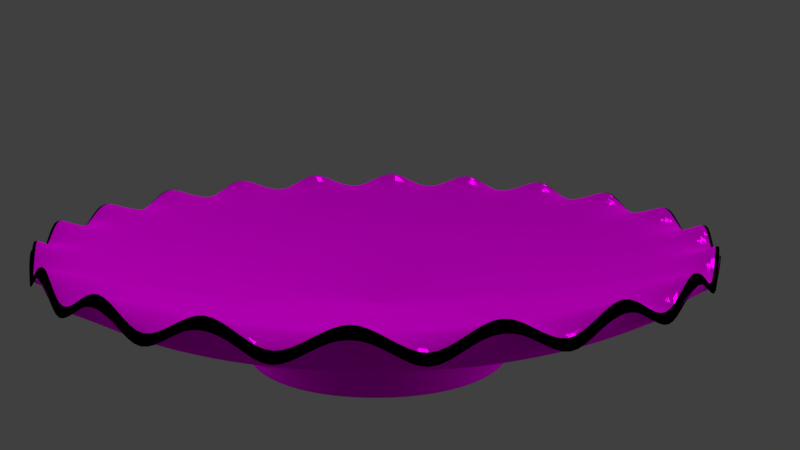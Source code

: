 # Source: piatto_nuovo.blend  (saved by Blender 2.79.0; exported with 4.5.12 LTS)
import bpy
from mathutils import Matrix  # noqa: F401  (used for matrix-valued properties, if any)

bpy.ops.wm.read_factory_settings(use_empty=True)
scene = bpy.context.scene
scene.name = 'Scene'

# ---- collections
col_collection_1 = bpy.data.collections.new('Collection 1'); scene.collection.children.link(col_collection_1)

# ---- images (referenced by path relative to the original .blend; pixels are not part of the script)
import os
ASSET_DIR = os.environ.get("B2B_ASSET_DIR", "")  # directory of the original .blend (textures are referenced by path, not embedded)
HERE = os.path.dirname(os.path.abspath(__file__))  # packed textures are extracted next to this script under _unpacked/

def load_image(name, relpath, width, height, colorspace="sRGB"):
    """Load a texture the original file referenced (path relative to the .blend, or extracted next to this script)."""
    p = next((c for c in (os.path.join(HERE, relpath), os.path.join(ASSET_DIR, relpath)) if relpath and os.path.exists(c)), "")
    if p:
        img = bpy.data.images.load(p, check_existing=True)
        img.name = name
    else:  # same state as the original file: an image datablock whose file is absent (Cycles renders it pink)
        img = bpy.data.images.new(name, width, height)
        img.source = "FILE"
        img.filepath = "//" + (relpath or name)
    img.colorspace_settings.name = colorspace
    return img
img_texture_piattino1_png = load_image('texture_piattino1.png', 'texture_piattino1.png', 1024, 1024, 'sRGB')
img_tp_png = load_image('tp.png', 'tp.png', 1024, 1024, 'sRGB')
img_texturescom_terracotta_1k_albedo_tif = load_image('TexturesCom_Terracotta_1K_albedo.tif', 'TexturesCom_Terracotta_1K_albedo.tif', 1024, 1024, 'sRGB')
img_texturescom_terracotta_1k_normal_tif = load_image('TexturesCom_Terracotta_1K_normal.tif', 'TexturesCom_Terracotta_1K_normal.tif', 1024, 1024, 'Non-Color')
img_texturescom_terracotta_1k_roughness_tif = load_image('TexturesCom_Terracotta_1K_roughness.tif', 'TexturesCom_Terracotta_1K_roughness.tif', 1024, 1024, 'sRGB')

# ---- materials (node trees are filled in below, after node groups)
mat_material_003 = bpy.data.materials.new('Material.003')
mat_material_003.alpha_threshold = 0.0
mat_material_003.roughness = 0.5
mat_material_001 = bpy.data.materials.new('Material.001')
mat_material_001.alpha_threshold = 0.0
mat_material_001.roughness = 0.5
mat_material = bpy.data.materials.new('Material')
mat_material.alpha_threshold = 0.0
mat_material.roughness = 0.5
mat_material_002 = bpy.data.materials.new('Material.002')
mat_material_002.alpha_threshold = 0.0
mat_material_002.roughness = 0.5

# ---- material node trees
mat_material_003.use_nodes = True; mat_material_003.node_tree.nodes.clear()
_N = mat_material_003.node_tree.nodes; _L = mat_material_003.node_tree.links
n0 = _N.new('ShaderNodeOutputMaterial'); n0.name = 'Material Output'; n0.location = (300, 300)
n1 = _N.new('ShaderNodeEmission'); n1.name = 'Emission'; n1.location = (10, 300)
n1.inputs[0].default_value = (0.8, 0.8, 0.8, 1.0)
_L.new(n1.outputs[0], n0.inputs[0])
n0.is_active_output = True
mat_material_001.use_nodes = True; mat_material_001.node_tree.nodes.clear()
_N = mat_material_001.node_tree.nodes; _L = mat_material_001.node_tree.links
n0 = _N.new('ShaderNodeTexCoord'); n0.name = 'Texture Coordinate'; n0.location = (-630, 366)
n1 = _N.new('ShaderNodeMapping'); n1.name = 'Mapping'; n1.location = (169, 304)
n2 = _N.new('ShaderNodeBsdfTransparent'); n2.name = 'Transparent BSDF'; n2.location = (518, 451)
n3 = _N.new('ShaderNodeTexImage'); n3.name = 'Image Texture'; n3.location = (459, 274)
n3.width = 140
n3.image = img_texture_piattino1_png
n4 = _N.new('ShaderNodeBsdfAnisotropic'); n4.name = 'Glossy BSDF'; n4.location = (128, 653)
n4.distribution = 'GGX'
n4.inputs[1].default_value = 0.4472
n5 = _N.new('ShaderNodeTexImage'); n5.name = 'Image Texture.001'; n5.location = (584, -307)
n5.width = 140
n5.image = img_tp_png
n6 = _N.new('ShaderNodeOutputMaterial'); n6.name = 'Material Output'; n6.location = (1268, -84)
n7 = _N.new('ShaderNodeBsdfDiffuse'); n7.name = 'Diffuse BSDF'; n7.location = (804, -158)
n8 = _N.new('ShaderNodeBsdfAnisotropic'); n8.name = 'Glossy BSDF.001'; n8.location = (886, -310)
n8.distribution = 'GGX'
n8.inputs[1].default_value = 0.09129
n9 = _N.new('ShaderNodeMixShader'); n9.name = 'Mix Shader'; n9.location = (958, -134)
n9.width = 154
n9.inputs[0].default_value = 0.04065
_L.new(n1.outputs[0], n3.inputs[0])
_L.new(n0.outputs[2], n1.inputs[0])
_L.new(n3.outputs[0], n4.inputs[0])
_L.new(n5.outputs[0], n7.inputs[0])
_L.new(n7.outputs[0], n9.inputs[1])
_L.new(n9.outputs[0], n6.inputs[0])
_L.new(n8.outputs[0], n9.inputs[2])
_L.new(n5.outputs[0], n8.inputs[0])
n6.is_active_output = True
mat_material.use_nodes = True; mat_material.node_tree.nodes.clear()
_N = mat_material.node_tree.nodes; _L = mat_material.node_tree.links
n0 = _N.new('ShaderNodeBsdfDiffuse'); n0.name = 'Diffuse BSDF'; n0.location = (10, 300)
n0.inputs[0].default_value = (0.0, 0.0, 0.0, 1.0)
n1 = _N.new('ShaderNodeMixShader'); n1.name = 'Mix Shader'; n1.location = (240, 295)
n1.inputs[0].default_value = 0.8091
n2 = _N.new('ShaderNodeBsdfAnisotropic'); n2.name = 'Glossy BSDF'; n2.location = (61, 135)
n2.distribution = 'GGX'
n2.inputs[0].default_value = (0.0, 0.0, 0.0, 1.0)
n2.inputs[1].default_value = 0.4472
n3 = _N.new('ShaderNodeOutputMaterial'); n3.name = 'Material Output'; n3.location = (460, 300)
_L.new(n0.outputs[0], n1.inputs[1])
_L.new(n2.outputs[0], n1.inputs[2])
_L.new(n1.outputs[0], n3.inputs[0])
n3.is_active_output = True
mat_material_002.use_nodes = True; mat_material_002.node_tree.nodes.clear()
_N = mat_material_002.node_tree.nodes; _L = mat_material_002.node_tree.links
n0 = _N.new('ShaderNodeBsdfDiffuse'); n0.name = 'Diffuse BSDF'; n0.location = (256, 300)
n1 = _N.new('ShaderNodeMixShader'); n1.name = 'Mix Shader'; n1.location = (620, 311)
n1.inputs[0].default_value = 0.1545
n2 = _N.new('ShaderNodeTexImage'); n2.name = 'Image Texture'; n2.location = (-209, 317)
n2.width = 140
n2.image = img_texturescom_terracotta_1k_albedo_tif
n3 = _N.new('ShaderNodeOutputMaterial'); n3.name = 'Material Output'; n3.location = (840, 300)
n4 = _N.new('ShaderNodeTexImage'); n4.name = 'Image Texture.001'; n4.location = (-194, 18)
n4.width = 140
n4.image = img_texturescom_terracotta_1k_normal_tif
n5 = _N.new('ShaderNodeTexImage'); n5.name = 'Image Texture.002'; n5.location = (-58, 622)
n5.width = 140
n5.image = img_texturescom_terracotta_1k_roughness_tif
n6 = _N.new('ShaderNodeBsdfAnisotropic'); n6.name = 'Glossy BSDF'; n6.location = (399, 129)
n6.distribution = 'GGX'
n7 = _N.new('ShaderNodeValToRGB'); n7.name = 'ColorRamp'; n7.location = (175, 663)
n7.width = 245
while len(n7.color_ramp.elements) > 1: n7.color_ramp.elements.remove(n7.color_ramp.elements[-1])
n7.color_ramp.elements[0].position = 0.32; n7.color_ramp.elements[0].color = (0.0, 0.0, 0.0, 1.0)
_e = n7.color_ramp.elements.new(0.4933); _e.color = (1.0, 1.0, 1.0, 1.0)
n8 = _N.new('ShaderNodeNormalMap'); n8.name = 'Normal Map'; n8.location = (64, 49)
n8.inputs[0].default_value = 0.0
n9 = _N.new('ShaderNodeMath'); n9.name = 'Math'; n9.location = (0, 0)
n9.operation = 'POWER'
_L.new(n0.outputs[0], n1.inputs[1])
_L.new(n2.outputs[0], n0.inputs[0])
_L.new(n1.outputs[0], n3.inputs[0])
_L.new(n6.outputs[0], n1.inputs[2])
_L.new(n2.outputs[0], n6.inputs[0])
_L.new(n8.outputs[0], n0.inputs[2])
_L.new(n4.outputs[0], n8.inputs[1])
_L.new(n8.outputs[0], n6.inputs[4])
_L.new(n5.outputs[0], n7.inputs[0])
_L.new(n7.outputs[0], n9.inputs[0])
_L.new(n9.outputs[0], n6.inputs[1])
n3.is_active_output = True

# ---- world
world_world = bpy.data.worlds.new('World'); scene.world = world_world
world_world.color = (0.05088, 0.05088, 0.05088)
world_world.use_sun_shadow = False
world_world.sun_shadow_jitter_overblur = 0.0
world_world.cycles.sampling_method = 'MANUAL'

# ---- cameras
cam_camera = bpy.data.cameras.new('Camera')
cam_camera.clip_end = 100.0
cam_camera.lens = 35.0
cam_camera.sensor_width = 32.0
cam_camera.sensor_height = 18.0
cam_camera.ortho_scale = 7.314
cam_camera.dof.focus_distance = 0.0

# ---- lights
light_lamp = bpy.data.lights.new('Lamp', 'SUN')
light_lamp.transmission_factor = 0.0
light_lamp.cutoff_distance = 30.0
light_lamp.angle = 0.1993
light_lamp.energy = 1.0
light_lamp.shadow_buffer_clip_start = 1.001
light_lamp.shadow_soft_size = 0.1
light_lamp.shadow_cascade_max_distance = 1000.0

# ---- meshes
me_plane = bpy.data.meshes.new('Plane')
me_plane.from_pydata([(-1.0, -1.0, 0.0), (1.0, -1.0, 0.0), (-1.0, 1.0, 0.0), (1.0, 1.0, 0.0)], [], [(0, 1, 3, 2)])
me_plane.materials.append(mat_material_003)
me_plane.use_remesh_preserve_volume = False
me_plane.use_remesh_preserve_attributes = False
me_plane.use_mirror_vertex_groups = False
me_plane.update()
me_circle = bpy.data.meshes.new('Circle')
me_circle.from_pydata([(0.0, 2.36, 0.1702), (0.0, 2.147, 0.008076), (0.347, 2.12, 0.008076), (0.6776, 2.041, 0.008076), (0.9918, 1.911, 0.008076), (1.282, 1.733, 0.008076), (1.54, 1.512, 0.008076), (1.761, 1.254, 0.008076), (1.939, 0.964, 0.008076), (2.069, 0.6499, 0.008076), (2.148, 0.3193, 0.008076), (2.175, 0.0, 0.008076), (2.48, 0.0, 0.1702), (2.449, 0.3676, -0.06924), (2.359, 0.6514, 0.1702), (2.21, 1.103, -0.06924), (2.008, 1.341, 0.1702), (1.756, 1.729, -0.06924), (1.461, 1.888, 0.1702), (1.13, 2.184, -0.06924), (0.7712, 2.239, 0.1702), (0.3939, 2.423, -0.06924), (0.0, 0.0, -0.5473), (0.0, 2.36, 0.08411), (2.48, 0.0, 0.08411), (2.449, 0.3676, -0.1525), (2.359, 0.6514, 0.08411), (2.21, 1.103, -0.1525), (2.008, 1.341, 0.08411), (1.756, 1.729, -0.1525), (1.461, 1.888, 0.08411), (1.13, 2.184, -0.1525), (0.7712, 2.239, 0.08411), (0.3939, 2.423, -0.1525), (1.82, 0.2688, -0.1218), (1.753, 0.5486, -0.1218), (1.843, 0.0, -0.1218), (1.492, 1.06, -0.1218), (1.305, 1.279, -0.1218), (0.8413, 1.616, -0.1218), (0.5754, 1.726, -0.1218), (1.643, 0.8145, -0.1218), (1.087, 1.466, -0.1218), (0.2956, 1.793, -0.1218), (0.0, 1.816, -0.1218), (0.9751, 0.1449, -0.3508), (0.9872, 0.0, -0.3508), (0.7994, 0.5692, -0.3508), (0.4502, 0.8674, -0.3508), (0.88, 0.4376, -0.3508), (0.5818, 0.7868, -0.3508), (0.1575, 0.9625, -0.3508), (0.9391, 0.295, -0.3508), (0.6992, 0.6866, -0.3508), (0.3076, 0.9265, -0.3508), (0.0, 0.9746, -0.3508), (1.365, 0.4278, -0.2509), (1.016, 0.9971, -0.2509), (0.4469, 1.346, -0.2509), (0.0, 1.416, -0.2509), (1.417, 0.2096, -0.2509), (1.435, 0.0, -0.2509), (1.162, 0.8265, -0.2509), (0.6542, 1.26, -0.2509), (1.279, 0.6351, -0.2509), (0.8455, 1.143, -0.2509), (0.2287, 1.398, -0.2509), (0.0, 2.454, 0.1881), (2.48, 0.0, 0.1881), (2.449, 0.3676, -0.1525), (2.359, 0.7449, 0.1881), (2.21, 1.103, -0.1525), (2.008, 1.434, 0.1881), (1.756, 1.729, -0.1525), (1.461, 1.981, 0.1881), (1.13, 2.184, -0.1525), (0.7712, 2.333, 0.1881), (0.3939, 2.423, -0.1525), (0.0, 2.195, -0.1616), (2.394, 0.0, -0.1616), (2.365, 0.2124, -0.1616), (2.279, 0.571, -0.1616), (2.138, 0.9116, -0.1616), (1.945, 1.226, -0.1616), (1.705, 1.506, -0.1616), (1.425, 1.746, -0.1616), (1.111, 1.939, -0.1616), (0.7699, 2.08, -0.1616), (0.4114, 2.166, -0.1616), (0.0, 1.066, -0.6575), (1.174, 0.0, -0.6575), (1.16, 0.1038, -0.6575), (1.118, 0.2779, -0.6575), (1.049, 0.4433, -0.6575), (0.9559, 0.5959, -0.6575), (0.8397, 0.732, -0.6575), (0.7036, 0.8483, -0.6575), (0.5509, 0.9418, -0.6575), (0.3856, 1.01, -0.6575), (0.2115, 1.052, -0.6575), (0.0, 0.9353, -0.7205), (1.02, 0.0, -0.7205), (0.971, 0.2433, -0.7205), (0.8288, 0.5225, -0.7205), (0.7267, 0.642, -0.7205), (0.4733, 0.8261, -0.7205), (0.1753, 0.9229, -0.7205), (0.0, 0.9353, -0.916), (1.02, 0.0, -0.916), (1.008, 0.09052, -0.916), (0.971, 0.2433, -0.916), (0.9109, 0.3885, -0.916), (0.8288, 0.5225, -0.916), (0.7267, 0.642, -0.916), (0.6073, 0.744, -0.916), (0.4733, 0.8261, -0.916), (0.3281, 0.8863, -0.916), (0.1753, 0.9229, -0.916), (0.9109, 0.3885, -0.7205), (1.008, 0.09052, -0.7205), (0.3281, 0.8863, -0.7205), (0.6073, 0.744, -0.7205), (0.5505, 1.487, -0.4565), (0.7941, 1.386, -0.4565), (1.219, 1.077, -0.4565), (1.391, 0.8767, -0.4565), (1.629, 0.4083, -0.4565), (1.691, 0.1519, -0.4565), (0.2941, 1.549, -0.4565), (1.019, 1.248, -0.4565), (1.528, 0.6519, -0.4565), (0.0, 1.569, -0.4565), (1.712, 0.0, -0.4565), (0.4733, 0.8261, -0.7205), (0.7267, 0.642, -0.7205), (0.8288, 0.5225, -0.7205), (0.971, 0.2433, -0.7205), (0.1753, 0.9229, -0.7205), (0.0, 0.9353, -0.7205), (1.02, 0.0, -0.7205), (0.3281, 0.8863, -0.7205), (1.008, 0.09052, -0.7205), (0.6073, 0.744, -0.7205), (0.9109, 0.3885, -0.7205), (0.0, 0.0, -0.7722), (0.0, 0.0, -0.7722), (0.0, 0.0, -0.7722), (0.0, 0.0, -0.7722), (0.0, 0.0, -0.7722), (0.0, 0.0, -0.7722), (0.0, 0.0, -0.7722), (0.0, 0.0, -0.7722), (0.0, 0.0, -0.7722), (0.0, 0.0, -0.7722), (0.0, 0.0, -0.7722), (1.008, 0.09052, -0.916), (0.3281, 0.8863, -0.916), (0.6073, 0.744, -0.916), (0.9109, 0.3885, -0.916), (0.8288, 0.5225, -0.916), (0.7267, 0.642, -0.916), (0.971, 0.2433, -0.916), (0.1753, 0.9229, -0.916), (0.0, 0.9353, -0.916), (1.02, 0.0, -0.916), (0.4733, 0.8261, -0.916), (0.2697, 0.115, -0.8148), (0.2875, 0.07204, -0.8148), (0.0, 0.2769, -0.8148), (0.0519, 0.2733, -0.8148), (0.1401, 0.2446, -0.8148), (0.1798, 0.2203, -0.8148), (0.2454, 0.1547, -0.8148), (0.2984, 0.0268, -0.8148), (0.302, 0.0, -0.8148), (0.09714, 0.2624, -0.8148), (0.2152, 0.1901, -0.8148), (0.9871, 1.723, -0.3171), (1.729, 1.09, -0.3171), (2.102, 0.1888, -0.3171), (2.128, 0.0, -0.3171), (0.6843, 1.849, -0.3171), (1.516, 1.339, -0.3171), (2.025, 0.5075, -0.3171), (0.3656, 1.925, -0.3171), (1.267, 1.552, -0.3171), (1.9, 0.8103, -0.3171), (0.0, 1.951, -0.3171)], [], [(20, 19, 4, 3), (17, 16, 7, 6), (14, 13, 10, 9), (21, 20, 3, 2), (18, 17, 6, 5), (15, 14, 9, 8), (0, 21, 2, 1), (19, 18, 5, 4), (16, 15, 8, 7), (13, 12, 11, 10), (52, 45, 22), (45, 46, 22), (53, 47, 22), (54, 48, 22), (47, 49, 22), (48, 50, 22), (55, 51, 22), (49, 52, 22), (50, 53, 22), (51, 54, 22), (18, 19, 31, 30), (15, 16, 28, 27), (12, 13, 25, 24), (19, 20, 32, 31), (16, 17, 29, 28), (13, 14, 26, 25), (20, 21, 33, 32), (17, 18, 30, 29), (14, 15, 27, 26), (21, 0, 23, 33), (2, 3, 40, 43), (5, 6, 38, 42), (8, 9, 35, 41), (1, 2, 43, 44), (4, 5, 42, 39), (7, 8, 41, 37), (3, 4, 39, 40), (6, 7, 37, 38), (10, 11, 36, 34), (9, 10, 34, 35), (66, 58, 54, 51), (65, 57, 53, 50), (64, 56, 52, 49), (59, 66, 51, 55), (63, 65, 50, 48), (62, 64, 49, 47), (58, 63, 48, 54), (57, 62, 47, 53), (60, 61, 46, 45), (56, 60, 45, 52), (35, 34, 60, 56), (34, 36, 61, 60), (38, 37, 62, 57), (40, 39, 63, 58), (37, 41, 64, 62), (39, 42, 65, 63), (44, 43, 66, 59), (41, 35, 56, 64), (42, 38, 57, 65), (43, 40, 58, 66), (33, 23, 67, 77), (32, 33, 77, 76), (31, 32, 76, 75), (30, 31, 75, 74), (29, 30, 74, 73), (28, 29, 73, 72), (27, 28, 72, 71), (26, 27, 71, 70), (25, 26, 70, 69), (24, 25, 69, 68), (70, 71, 82, 81), (77, 67, 78, 88), (74, 75, 86, 85), (71, 72, 83, 82), (68, 69, 80, 79), (75, 76, 87, 86), (72, 73, 84, 83), (69, 70, 81, 80), (76, 77, 88, 87), (73, 74, 85, 84), (123, 122, 98, 97), (125, 124, 95, 94), (127, 126, 92, 91), (122, 128, 99, 98), (124, 129, 96, 95), (126, 130, 93, 92), (128, 131, 89, 99), (129, 123, 97, 96), (130, 125, 94, 93), (132, 127, 91, 90), (133, 140, 120, 105), (135, 134, 104, 103), (141, 136, 102, 119), (140, 137, 106, 120), (134, 142, 121, 104), (136, 143, 118, 102), (137, 138, 100, 106), (142, 133, 105, 121), (143, 135, 103, 118), (139, 141, 119, 101), (158, 159, 112, 111), (164, 155, 109, 108), (165, 156, 116, 115), (159, 160, 113, 112), (155, 161, 110, 109), (156, 162, 117, 116), (160, 157, 114, 113), (161, 158, 111, 110), (162, 163, 107, 117), (157, 165, 115, 114), (180, 179, 127, 132), (186, 178, 125, 130), (185, 177, 123, 129), (184, 187, 131, 128), (183, 186, 130, 126), (182, 185, 129, 124), (181, 184, 128, 122), (179, 183, 126, 127), (178, 182, 124, 125), (177, 181, 122, 123), (90, 91, 141, 139), (93, 94, 135, 143), (96, 97, 133, 142), (99, 89, 138, 137), (92, 93, 143, 136), (95, 96, 142, 134), (98, 99, 137, 140), (91, 92, 136, 141), (94, 95, 134, 135), (97, 98, 140, 133), (167, 166, 148, 147), (169, 168, 144, 154), (171, 170, 152, 151), (166, 172, 149, 148), (174, 173, 146, 145), (170, 175, 153, 152), (172, 176, 150, 149), (173, 167, 147, 146), (175, 169, 154, 153), (176, 171, 151, 150), (121, 105, 165, 157), (106, 100, 163, 162), (102, 118, 158, 161), (104, 121, 157, 160), (120, 106, 162, 156), (119, 102, 161, 155), (103, 104, 160, 159), (105, 120, 156, 165), (101, 119, 155, 164), (118, 103, 159, 158), (113, 114, 171, 176), (116, 117, 169, 175), (109, 110, 167, 173), (112, 113, 176, 172), (115, 116, 175, 170), (108, 109, 173, 174), (111, 112, 172, 166), (114, 115, 170, 171), (117, 107, 168, 169), (110, 111, 166, 167), (86, 87, 181, 177), (83, 84, 182, 178), (80, 81, 183, 179), (87, 88, 184, 181), (84, 85, 185, 182), (81, 82, 186, 183), (88, 78, 187, 184), (85, 86, 177, 185), (82, 83, 178, 186), (79, 80, 179, 180)])
me_circle.polygons.foreach_set('material_index', [0, 0, 0, 0, 0, 0, 0, 0, 0, 0, 0, 0, 0, 0, 0, 0, 0, 0, 0, 0, 1, 1, 1, 1, 1, 1, 1, 1, 1, 1, 0, 0, 0, 0, 0, 0, 0, 0, 0, 0, 0, 0, 0, 0, 0, 0, 0, 0, 0, 0, 0, 0, 0, 0, 0, 0, 0, 0, 0, 0, 1, 1, 1, 1, 1, 1, 1, 1, 1, 1, 2, 2, 2, 2, 2, 2, 2, 2, 2, 2, 2, 2, 2, 2, 2, 2, 2, 2, 2, 2, 2, 2, 2, 2, 2, 2, 2, 2, 2, 2, 2, 2, 2, 2, 2, 2, 2, 2, 2, 2, 2, 2, 2, 2, 2, 2, 2, 2, 2, 2, 2, 2, 2, 2, 2, 2, 2, 2, 2, 2, 2, 2, 2, 2, 2, 2, 2, 2, 2, 2, 2, 2, 2, 2, 2, 2, 2, 2, 2, 2, 2, 2, 2, 2, 2, 2, 2, 2, 2, 2, 2, 2, 2, 2, 2, 2, 2, 2, 2, 2])
_k = {(12, 13): 0.30196, (13, 14): 0.30196, (14, 15): 0.30196, (15, 16): 0.30196, (16, 17): 0.30196, (17, 18): 0.30196, (18, 19): 0.30196, (19, 20): 0.30196, (20, 21): 0.30196, (0, 21): 0.30196, (24, 25): 0.30196, (25, 26): 0.30196, (26, 27): 0.30196, (27, 28): 0.30196, (28, 29): 0.30196, (29, 30): 0.30196, (30, 31): 0.30196, (31, 32): 0.30196, (32, 33): 0.30196, (23, 33): 0.30196, (19, 31): 0.30196, (18, 30): 0.30196, (16, 28): 0.30196, (15, 27): 0.30196, (13, 25): 0.30196, (12, 24): 0.30196, (20, 32): 0.30196, (17, 29): 0.30196, (14, 26): 0.30196, (21, 33): 0.30196, (0, 23): 0.30196, (68, 69): 0.30196, (69, 70): 0.30196, (70, 71): 0.30196, (71, 72): 0.30196, (72, 73): 0.30196, (73, 74): 0.30196, (74, 75): 0.30196, (75, 76): 0.30196, (76, 77): 0.30196, (67, 77): 0.30196}
me_circle.attributes.new('crease_edge', 'FLOAT', 'EDGE').data.foreach_set('value', [_k.get((min(e.vertices), max(e.vertices)), 0.0) for e in me_circle.edges])
_uv = me_circle.uv_layers.new(name='UVMap')
_uv.uv.foreach_set('vector', [0.3081, 0.9005, 0.2788, 0.8476, 0.2949, 0.8058, 0.323, 0.8368, 0.2254, 0.7507, 0.2027, 0.709, 0.2306, 0.669, 0.2481, 0.7209, 0.1785, 0.5765, 0.1777, 0.4889, 0.2063, 0.4915, 0.2094, 0.5529, 0.3455, 0.9084, 0.3081, 0.9005, 0.323, 0.8368, 0.3533, 0.8591, 0.2474, 0.8207, 0.2254, 0.7507, 0.2481, 0.7209, 0.2697, 0.7668, 0.1906, 0.6271, 0.1785, 0.5765, 0.2094, 0.5529, 0.2176, 0.6126, 0.3797, 0.941, 0.3455, 0.9084, 0.3533, 0.8591, 0.3859, 0.8723, 0.2788, 0.8476, 0.2474, 0.8207, 0.2697, 0.7668, 0.2949, 0.8058, 0.2027, 0.709, 0.1906, 0.6271, 0.2176, 0.6126, 0.2306, 0.669, 0.1777, 0.4889, 0.177, 0.4396, 0.208, 0.4334, 0.2063, 0.4915, 0.3243, 0.4979, 0.3229, 0.4701, 0.4189, 0.4575, 0.3229, 0.4701, 0.3236, 0.4437, 0.4189, 0.4575, 0.3418, 0.5742, 0.3339, 0.5506, 0.4189, 0.4575, 0.3758, 0.6268, 0.3631, 0.6127, 0.4189, 0.4575, 0.3339, 0.5506, 0.328, 0.525, 0.4189, 0.4575, 0.3631, 0.6127, 0.3516, 0.5951, 0.4189, 0.4575, 0.4044, 0.6429, 0.3896, 0.6369, 0.4189, 0.4575, 0.328, 0.525, 0.3243, 0.4979, 0.4189, 0.4575, 0.3516, 0.5951, 0.3418, 0.5742, 0.4189, 0.4575, 0.3896, 0.6369, 0.3758, 0.6268, 0.4189, 0.4575, 0.0, 0.0, 0.0, 0.0, 0.0, 0.0, 0.0, 0.0, 0.0, 0.0, 0.0, 0.0, 0.0, 0.0, 0.0, 0.0, 0.0, 0.0, 0.0, 0.0, 0.0, 0.0, 0.0, 0.0, 0.0, 0.0, 0.0, 0.0, 0.0, 0.0, 0.0, 0.0, 0.0, 0.0, 0.0, 0.0, 0.0, 0.0, 0.0, 0.0, 0.0, 0.0, 0.0, 0.0, 0.0, 0.0, 0.0, 0.0, 0.0, 0.0, 0.0, 0.0, 0.0, 0.0, 0.0, 0.0, 0.0, 0.0, 0.0, 0.0, 0.0, 0.0, 0.0, 0.0, 0.0, 0.0, 0.0, 0.0, 0.0, 0.0, 0.0, 0.0, 0.0, 0.0, 0.0, 0.0, 0.0, 0.0, 0.0, 0.0, 0.3533, 0.8591, 0.323, 0.8368, 0.3379, 0.776, 0.3636, 0.7948, 0.2697, 0.7668, 0.2481, 0.7209, 0.2746, 0.6778, 0.2929, 0.7167, 0.2176, 0.6126, 0.2094, 0.5529, 0.2418, 0.5356, 0.2487, 0.5861, 0.3859, 0.8723, 0.3533, 0.8591, 0.3636, 0.7948, 0.3914, 0.806, 0.2949, 0.8058, 0.2697, 0.7668, 0.2929, 0.7167, 0.3142, 0.7497, 0.2306, 0.669, 0.2176, 0.6126, 0.2487, 0.5861, 0.2597, 0.6339, 0.323, 0.8368, 0.2949, 0.8058, 0.3142, 0.7497, 0.3379, 0.776, 0.2481, 0.7209, 0.2306, 0.669, 0.2597, 0.6339, 0.2746, 0.6778, 0.2063, 0.4915, 0.208, 0.4334, 0.2406, 0.4348, 0.2392, 0.4837, 0.2094, 0.5529, 0.2063, 0.4915, 0.2392, 0.4837, 0.2418, 0.5356, 0.3762, 0.7187, 0.3562, 0.704, 0.3758, 0.6268, 0.3896, 0.6369, 0.3211, 0.6579, 0.3068, 0.6275, 0.3418, 0.5742, 0.3516, 0.5951, 0.2867, 0.556, 0.2813, 0.5167, 0.3243, 0.4979, 0.328, 0.525, 0.3977, 0.7274, 0.3762, 0.7187, 0.3896, 0.6369, 0.4044, 0.6429, 0.3377, 0.6836, 0.3211, 0.6579, 0.3516, 0.5951, 0.3631, 0.6127, 0.2953, 0.5933, 0.2867, 0.556, 0.328, 0.525, 0.3339, 0.5506, 0.3562, 0.704, 0.3377, 0.6836, 0.3631, 0.6127, 0.3758, 0.6268, 0.3068, 0.6275, 0.2953, 0.5933, 0.3339, 0.5506, 0.3418, 0.5742, 0.2792, 0.4761, 0.2803, 0.438, 0.3236, 0.4437, 0.3229, 0.4701, 0.2813, 0.5167, 0.2792, 0.4761, 0.3229, 0.4701, 0.3243, 0.4979, 0.2418, 0.5356, 0.2392, 0.4837, 0.2792, 0.4761, 0.2813, 0.5167, 0.2392, 0.4837, 0.2406, 0.4348, 0.2803, 0.438, 0.2792, 0.4761, 0.2746, 0.6778, 0.2597, 0.6339, 0.2953, 0.5933, 0.3068, 0.6275, 0.3379, 0.776, 0.3142, 0.7497, 0.3377, 0.6836, 0.3562, 0.704, 0.2597, 0.6339, 0.2487, 0.5861, 0.2867, 0.556, 0.2953, 0.5933, 0.3142, 0.7497, 0.2929, 0.7167, 0.3211, 0.6579, 0.3377, 0.6836, 0.3914, 0.806, 0.3636, 0.7948, 0.3762, 0.7187, 0.3977, 0.7274, 0.2487, 0.5861, 0.2418, 0.5356, 0.2813, 0.5167, 0.2867, 0.556, 0.2929, 0.7167, 0.2746, 0.6778, 0.3068, 0.6275, 0.3211, 0.6579, 0.3636, 0.7948, 0.3379, 0.776, 0.3562, 0.704, 0.3762, 0.7187, 0.0, 0.0, 0.0, 0.0, 0.0, 0.0, 0.0, 0.0, 0.0, 0.0, 0.0, 0.0, 0.0, 0.0, 0.0, 0.0, 0.0, 0.0, 0.0, 0.0, 0.0, 0.0, 0.0, 0.0, 0.0, 0.0, 0.0, 0.0, 0.0, 0.0, 0.0, 0.0, 0.0, 0.0, 0.0, 0.0, 0.0, 0.0, 0.0, 0.0, 0.0, 0.0, 0.0, 0.0, 0.0, 0.0, 0.0, 0.0, 0.0, 0.0, 0.0, 0.0, 0.0, 0.0, 0.0, 0.0, 0.0, 0.0, 0.0, 0.0, 0.0, 0.0, 0.0, 0.0, 0.0, 0.0, 0.0, 0.0, 0.0, 0.0, 0.0, 0.0, 0.0, 0.0, 0.0, 0.0, 0.0, 0.0, 0.0, 0.0, 0.0, 0.0, 0.0, 0.0, 0.0, 0.0, 0.0, 0.0, 0.0, 0.0, 0.0, 0.0, 0.0, 0.0, 0.0, 0.0, 0.0, 0.0, 0.0, 0.0, 0.0, 0.0, 0.0, 0.0, 0.0, 0.0, 0.0, 0.0, 0.0, 0.0, 0.0, 0.0, 0.0, 0.0, 0.0, 0.0, 0.0, 0.0, 0.0, 0.0, 0.0, 0.0, 0.0, 0.0, 0.0, 0.0, 0.0, 0.0, 0.0, 0.0, 0.0, 0.0, 0.0, 0.0, 0.0, 0.0, 0.0, 0.0, 0.0, 0.0, 0.0, 0.0, 0.0, 0.0, 0.0, 0.0, 0.0, 0.0, 0.0, 0.0, 0.0, 0.0, 0.0, 0.0, 0.0, 0.0, 0.0, 0.0, 0.0, 0.0, 0.0, 0.0, 0.0, 0.0, 0.0, 0.0, 0.0, 0.0, 0.0, 0.0, 0.0, 0.0, 0.0, 0.0, 0.0, 0.0, 0.0, 0.0, 0.0, 0.0, 0.0, 0.0, 0.0, 0.0, 0.0, 0.0, 0.0, 0.0, 0.0, 0.0, 0.0, 0.0, 0.0, 0.0, 0.0, 0.0, 0.0, 0.0, 0.0, 0.0, 0.0, 0.0, 0.0, 0.0, 0.0, 0.0, 0.0, 0.0, 0.0, 0.0, 0.0, 0.0, 0.0, 0.0, 0.0, 0.0, 0.0, 0.0, 0.0, 0.0, 0.0, 0.0, 0.0, 0.0, 0.0, 0.0, 0.0, 0.0, 0.0, 0.0, 0.0, 0.0, 0.0, 0.0, 0.0, 0.0, 0.0, 0.0, 0.0, 0.0, 0.0, 0.0, 0.0, 0.0, 0.0, 0.0, 0.0, 0.0, 0.0, 0.0, 0.0, 0.0, 0.0, 0.0, 0.0, 0.0, 0.0, 0.0, 0.0, 0.0, 0.0, 0.0, 0.0, 0.0, 0.0, 0.0, 0.0, 0.0, 0.0, 0.0, 0.0, 0.0, 0.0, 0.0, 0.0, 0.0, 0.0, 0.0, 0.0, 0.0, 0.0, 0.0, 0.0, 0.0, 0.0, 0.0, 0.0, 0.0, 0.0, 0.0, 0.0, 0.0, 0.0, 0.0, 0.0, 0.0, 0.0, 0.0, 0.0, 0.0, 0.0, 0.0, 0.0, 0.0, 0.0, 0.0, 0.0, 0.0, 0.0, 0.0, 0.0, 0.0, 0.0, 0.0, 0.0, 0.0, 0.0, 0.0, 0.0, 0.0, 0.0, 0.0, 0.0, 0.0, 0.0, 0.0, 0.0, 0.0, 0.0, 0.0, 0.0, 0.0, 0.0, 0.0, 0.0, 0.0, 0.0, 0.0, 0.0, 0.0, 0.0, 0.0, 0.0, 0.0, 0.0, 0.0, 0.0, 0.0, 0.0, 0.0, 0.0, 0.0, 0.0, 0.0, 0.0, 0.0, 0.0, 0.0, 0.0, 0.0, 0.0, 0.0, 0.0, 0.0, 0.0, 0.0, 0.0, 0.0, 0.0, 0.0, 0.0, 0.0, 0.0, 0.0, 0.0, 0.0, 0.0, 0.0, 0.0, 0.0, 0.0, 0.0, 0.0, 0.0, 0.0, 0.0, 0.0, 0.0, 0.0, 0.0, 0.0, 0.0, 0.0, 0.0, 0.0, 0.0, 0.0, 0.0, 0.0, 0.0, 0.0, 0.0, 0.0, 0.0, 0.0, 0.0, 0.0, 0.0, 0.0, 0.0, 0.0, 0.0, 0.0, 0.0, 0.0, 0.0, 0.0, 0.0, 0.0, 0.0, 0.0, 0.0, 0.0, 0.0, 0.0, 0.0, 0.0, 0.0, 0.0, 0.0, 0.0, 0.0, 0.0, 0.0, 0.0, 0.0, 0.0, 0.0, 0.0, 0.0, 0.0, 0.0, 0.0, 0.0, 0.0, 0.0, 0.0, 0.0, 0.0, 0.0, 0.0, 0.0, 0.0, 0.0, 0.0, 0.0, 0.0, 0.0, 0.0, 0.0, 0.0, 0.0, 0.0, 0.0, 0.0, 0.0, 0.0, 0.0, 0.0, 0.0, 0.0, 0.0, 0.0, 0.0, 0.0, 0.0, 0.0, 0.0, 0.0, 0.0, 0.0, 0.0, 0.0, 0.0, 0.0, 0.0, 0.0, 0.0, 0.0, 0.0, 0.0, 0.0, 0.0, 0.0, 0.0, 0.0, 0.0, 0.0, 0.0, 0.0, 0.0, 0.0, 0.0, 0.0, 0.0, 0.0, 0.0, 0.0, 0.0, 0.0, 0.0, 0.0, 0.0, 0.0, 0.0, 0.0, 0.0, 0.0, 0.0, 0.0, 0.0, 0.0, 0.0, 0.0, 0.0, 0.0, 0.0, 0.0, 0.0, 0.0, 0.0, 0.0, 0.0, 0.0, 0.0, 0.0, 0.0, 0.0, 0.0, 0.0, 0.0, 0.0, 0.0, 0.0, 0.0, 0.0, 0.0, 0.0, 0.0, 0.0, 0.0, 0.0, 0.0, 0.0, 0.0, 0.0, 0.0, 0.0, 0.0, 0.0, 0.0, 0.0, 0.0, 0.0, 0.0, 0.0, 0.0, 0.0, 0.0, 0.0, 0.0, 0.0, 0.0, 0.0, 0.0, 0.0, 0.0, 0.0, 0.0, 0.0, 0.0, 0.0, 0.0, 0.0, 0.0, 0.0, 0.0, 0.0, 0.0, 0.0, 0.0, 0.0, 0.0, 0.0, 0.0, 0.0, 0.0, 0.0, 0.0, 0.0, 0.0, 0.0, 0.0, 0.0, 0.0, 0.0, 0.0, 0.0, 0.0, 0.0, 0.0, 0.0, 0.0, 0.0, 0.0, 0.0, 0.0, 0.0, 0.0, 0.0, 0.0, 0.0, 0.0, 0.0, 0.0, 0.0, 0.0, 0.0, 0.0, 0.0, 0.0, 0.0, 0.0, 0.0, 0.0, 0.0, 0.0, 0.0, 0.0, 0.0, 0.0, 0.0, 0.0, 0.0, 0.0, 0.0, 0.0, 0.0, 0.0, 0.0, 0.0, 0.0, 0.0, 0.0, 0.0, 0.0, 0.0, 0.0, 0.0, 0.0, 0.0, 0.0, 0.0, 0.0, 0.0, 0.0, 0.0, 0.0, 0.0, 0.0, 0.0, 0.0, 0.0, 0.0, 0.0, 0.0, 0.0, 0.0, 0.0, 0.0, 0.0, 0.0, 0.0, 0.0, 0.0, 0.0, 0.0, 0.0, 0.0, 0.0, 0.0, 0.0, 0.0, 0.0, 0.0, 0.0, 0.0, 0.0, 0.0, 0.0, 0.0, 0.0, 0.0, 0.0, 0.0, 0.0, 0.0, 0.0, 0.0, 0.0, 0.0, 0.0, 0.0, 0.0, 0.0, 0.0, 0.0, 0.0, 0.0, 0.0, 0.0, 0.0, 0.0, 0.0, 0.0, 0.0, 0.0, 0.0, 0.0, 0.0, 0.0, 0.0, 0.0, 0.0, 0.0, 0.0, 0.0, 0.0, 0.0, 0.0, 0.0, 0.0, 0.0, 0.0, 0.0, 0.0, 0.0, 0.0, 0.0, 0.0, 0.0, 0.0, 0.0, 0.0, 0.0, 0.0, 0.0, 0.0, 0.0, 0.0, 0.0, 0.0, 0.0, 0.0, 0.0, 0.0, 0.0, 0.0, 0.0, 0.0, 0.0, 0.0, 0.0, 0.0, 0.0, 0.0, 0.0, 0.0, 0.0, 0.0, 0.0, 0.0, 0.0, 0.0, 0.0, 0.0, 0.0, 0.0, 0.0, 0.0, 0.0, 0.0, 0.0, 0.0, 0.0, 0.0, 0.0, 0.0, 0.0, 0.0, 0.0, 0.0, 0.0, 0.0, 0.0, 0.0, 0.0, 0.0, 0.0, 0.0, 0.0, 0.0, 0.0, 0.0, 0.0, 0.0, 0.0, 0.0, 0.0, 0.0, 0.0, 0.0, 0.0, 0.0, 0.0, 0.0, 0.0, 0.0, 0.0, 0.0, 0.0, 0.0, 0.0, 0.0, 0.0, 0.0, 0.0, 0.0, 0.0, 0.0, 0.0, 0.0, 0.0, 0.0, 0.0, 0.0, 0.0, 0.0, 0.0, 0.0, 0.0, 0.0, 0.0, 0.0, 0.0, 0.0, 0.0, 0.0, 0.0, 0.0, 0.0, 0.0, 0.0, 0.0, 0.0, 0.0, 0.0, 0.0, 0.0, 0.0, 0.0, 0.0, 0.0, 0.0, 0.0, 0.0, 0.0, 0.0, 0.0, 0.0])
me_circle.materials.append(mat_material_001)
me_circle.materials.append(mat_material)
me_circle.materials.append(mat_material_002)
me_circle.use_remesh_preserve_volume = False
me_circle.use_remesh_preserve_attributes = False
me_circle.use_mirror_vertex_groups = False
me_circle.update()

# ---- objects
ob_plane_001 = bpy.data.objects.new('Plane.001', me_plane)
ob_plane = bpy.data.objects.new('Plane', me_plane)
ob_circle = bpy.data.objects.new('Circle', me_circle)
ob_lamp = bpy.data.objects.new('Lamp', light_lamp)
ob_camera = bpy.data.objects.new('Camera', cam_camera)

# ---- transforms, parenting, visibility, modifiers, constraints
ob_plane_001.location = (4.289, -0.1638, 1.102)
ob_plane_001.rotation_euler = (-3.142, 1.571, 0.0)
ob_plane_001.scale = (1.999, 1.999, 1.999)
ob_plane_001.lineart.crease_threshold = 0.0
ob_plane.location = (-4.322, 0.4009, 1.102)
ob_plane.rotation_euler = (-0.0, 1.571, 0.0)
ob_plane.scale = (1.999, 1.999, 1.999)
ob_plane.lineart.crease_threshold = 0.0
ob_circle.location = (0.0, 0.0, 0.8869)
ob_circle.lineart.crease_threshold = 0.0
_m = ob_circle.modifiers.new('Mirror', 'MIRROR')
_m.use_axis = (True, True, False)
_m.use_clip = True
_m = ob_circle.modifiers.new('Subsurf', 'SUBSURF')
_m.uv_smooth = 'PRESERVE_CORNERS'
_m.levels = 3
_m.render_levels = 3
_m.show_only_control_edges = False
ob_lamp.location = (0.8986, 2.71, 4.04)
ob_lamp.rotation_euler = (-0.516, 0.1892, 6.249)
ob_lamp.lock_rotations_4d = False
ob_lamp.empty_display_type = 'ARROWS'
ob_lamp.color = (0.0, 0.0, 0.0, 0.0)
ob_lamp.lineart.crease_threshold = 0.0
ob_camera.location = (0.384, -6.477, 2.415)
ob_camera.rotation_euler = (1.353, -9.269e-06, 0.03316)
ob_camera.lock_rotations_4d = False
ob_camera.empty_display_type = 'ARROWS'
ob_camera.color = (0.0, 0.0, 0.0, 0.0)
ob_camera.display_type = 'WIRE'
ob_camera.lineart.crease_threshold = 0.0

# ---- collection membership
col_collection_1.objects.link(ob_plane_001)
col_collection_1.objects.link(ob_plane)
col_collection_1.objects.link(ob_circle)
col_collection_1.objects.link(ob_lamp)
col_collection_1.objects.link(ob_camera)

# ---- scene / render settings (as saved in the file)
scene.camera = ob_camera
scene.frame_start = 1; scene.frame_end = 250; scene.frame_set(0)
scene.render.engine = 'CYCLES'
scene.render.resolution_percentage = 50
scene.render.dither_intensity = 0.0
scene.cycles.use_denoising = False
scene.cycles.samples = 128
scene.cycles.sampling_pattern = 'TABULATED_SOBOL'
scene.cycles.use_adaptive_sampling = False
scene.cycles.use_light_tree = False
scene.cycles.blur_glossy = 0.0
scene.cycles.sample_clamp_indirect = 0.0
scene.view_settings.view_transform = 'Standard'
bpy.context.view_layer.update()

